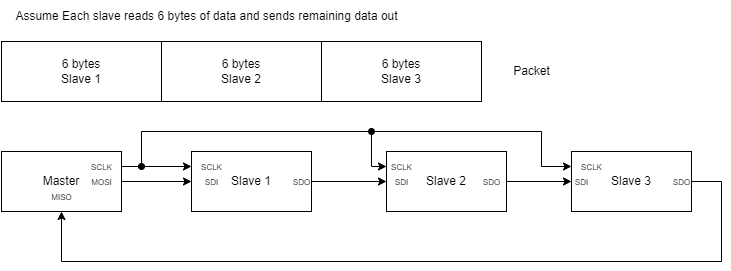

The diagram above was exported from draw.io. Its source (the exported page's mxGraphModel, read from the mxfile embedded in the PNG):
<mxGraphModel dx="875" dy="1574" grid="1" gridSize="10" guides="1" tooltips="1" connect="1" arrows="1" fold="1" page="1" pageScale="1" pageWidth="850" pageHeight="1100" math="0" shadow="0">
  <root>
    <mxCell id="0" />
    <mxCell id="1" parent="0" />
    <mxCell id="0Sc18ilOPcjg5B0VWMJ2-5" style="edgeStyle=orthogonalEdgeStyle;rounded=0;orthogonalLoop=1;jettySize=auto;html=1;entryX=0;entryY=0.5;entryDx=0;entryDy=0;" edge="1" parent="1" source="0Sc18ilOPcjg5B0VWMJ2-1" target="0Sc18ilOPcjg5B0VWMJ2-2">
      <mxGeometry relative="1" as="geometry" />
    </mxCell>
    <mxCell id="0Sc18ilOPcjg5B0VWMJ2-19" style="edgeStyle=orthogonalEdgeStyle;rounded=0;orthogonalLoop=1;jettySize=auto;html=1;exitX=1;exitY=0.25;exitDx=0;exitDy=0;entryX=0;entryY=0.25;entryDx=0;entryDy=0;" edge="1" parent="1" source="0Sc18ilOPcjg5B0VWMJ2-1" target="0Sc18ilOPcjg5B0VWMJ2-2">
      <mxGeometry relative="1" as="geometry" />
    </mxCell>
    <mxCell id="0Sc18ilOPcjg5B0VWMJ2-20" style="edgeStyle=orthogonalEdgeStyle;rounded=0;orthogonalLoop=1;jettySize=auto;html=1;entryX=0;entryY=0.25;entryDx=0;entryDy=0;startArrow=oval;startFill=1;" edge="1" parent="1" target="0Sc18ilOPcjg5B0VWMJ2-3">
      <mxGeometry relative="1" as="geometry">
        <mxPoint x="410" y="130" as="targetPoint" />
        <mxPoint x="180" y="145" as="sourcePoint" />
        <Array as="points">
          <mxPoint x="180" y="145" />
          <mxPoint x="180" y="110" />
          <mxPoint x="410" y="110" />
          <mxPoint x="410" y="145" />
        </Array>
      </mxGeometry>
    </mxCell>
    <mxCell id="0Sc18ilOPcjg5B0VWMJ2-1" value="Master" style="rounded=0;whiteSpace=wrap;html=1;" vertex="1" parent="1">
      <mxGeometry x="40" y="130" width="120" height="60" as="geometry" />
    </mxCell>
    <mxCell id="0Sc18ilOPcjg5B0VWMJ2-6" style="edgeStyle=orthogonalEdgeStyle;rounded=0;orthogonalLoop=1;jettySize=auto;html=1;entryX=0;entryY=0.5;entryDx=0;entryDy=0;" edge="1" parent="1" source="0Sc18ilOPcjg5B0VWMJ2-2" target="0Sc18ilOPcjg5B0VWMJ2-3">
      <mxGeometry relative="1" as="geometry" />
    </mxCell>
    <mxCell id="0Sc18ilOPcjg5B0VWMJ2-2" value="Slave 1" style="rounded=0;whiteSpace=wrap;html=1;" vertex="1" parent="1">
      <mxGeometry x="230" y="130" width="120" height="60" as="geometry" />
    </mxCell>
    <mxCell id="0Sc18ilOPcjg5B0VWMJ2-7" style="edgeStyle=orthogonalEdgeStyle;rounded=0;orthogonalLoop=1;jettySize=auto;html=1;entryX=0;entryY=0.5;entryDx=0;entryDy=0;" edge="1" parent="1" source="0Sc18ilOPcjg5B0VWMJ2-3" target="0Sc18ilOPcjg5B0VWMJ2-4">
      <mxGeometry relative="1" as="geometry" />
    </mxCell>
    <mxCell id="0Sc18ilOPcjg5B0VWMJ2-3" value="Slave 2" style="rounded=0;whiteSpace=wrap;html=1;" vertex="1" parent="1">
      <mxGeometry x="425" y="130" width="120" height="60" as="geometry" />
    </mxCell>
    <mxCell id="0Sc18ilOPcjg5B0VWMJ2-14" style="edgeStyle=orthogonalEdgeStyle;rounded=0;orthogonalLoop=1;jettySize=auto;html=1;entryX=0.5;entryY=1;entryDx=0;entryDy=0;" edge="1" parent="1" source="0Sc18ilOPcjg5B0VWMJ2-4" target="0Sc18ilOPcjg5B0VWMJ2-1">
      <mxGeometry relative="1" as="geometry">
        <Array as="points">
          <mxPoint x="760" y="160" />
          <mxPoint x="760" y="240" />
          <mxPoint x="100" y="240" />
        </Array>
      </mxGeometry>
    </mxCell>
    <mxCell id="0Sc18ilOPcjg5B0VWMJ2-21" style="edgeStyle=orthogonalEdgeStyle;rounded=0;orthogonalLoop=1;jettySize=auto;html=1;exitX=0;exitY=0.25;exitDx=0;exitDy=0;startArrow=classic;startFill=1;endArrow=oval;endFill=1;" edge="1" parent="1" source="0Sc18ilOPcjg5B0VWMJ2-4">
      <mxGeometry relative="1" as="geometry">
        <mxPoint x="410" y="110" as="targetPoint" />
        <Array as="points">
          <mxPoint x="580" y="145" />
          <mxPoint x="580" y="110" />
        </Array>
      </mxGeometry>
    </mxCell>
    <mxCell id="0Sc18ilOPcjg5B0VWMJ2-4" value="Slave 3" style="rounded=0;whiteSpace=wrap;html=1;" vertex="1" parent="1">
      <mxGeometry x="610" y="130" width="120" height="60" as="geometry" />
    </mxCell>
    <mxCell id="0Sc18ilOPcjg5B0VWMJ2-8" value="&lt;font style=&quot;font-size: 8px;&quot;&gt;SDI&lt;/font&gt;" style="text;html=1;align=center;verticalAlign=middle;resizable=0;points=[];autosize=1;strokeColor=none;fillColor=none;" vertex="1" parent="1">
      <mxGeometry x="230" y="145" width="40" height="30" as="geometry" />
    </mxCell>
    <mxCell id="0Sc18ilOPcjg5B0VWMJ2-9" value="&lt;font style=&quot;font-size: 8px;&quot;&gt;SDO&lt;/font&gt;" style="text;html=1;align=center;verticalAlign=middle;resizable=0;points=[];autosize=1;strokeColor=none;fillColor=none;" vertex="1" parent="1">
      <mxGeometry x="320" y="145" width="40" height="30" as="geometry" />
    </mxCell>
    <mxCell id="0Sc18ilOPcjg5B0VWMJ2-10" value="&lt;font style=&quot;font-size: 8px;&quot;&gt;SDI&lt;/font&gt;" style="text;html=1;align=center;verticalAlign=middle;resizable=0;points=[];autosize=1;strokeColor=none;fillColor=none;" vertex="1" parent="1">
      <mxGeometry x="420" y="145" width="40" height="30" as="geometry" />
    </mxCell>
    <mxCell id="0Sc18ilOPcjg5B0VWMJ2-11" value="&lt;font style=&quot;font-size: 8px;&quot;&gt;SDO&lt;/font&gt;" style="text;html=1;align=center;verticalAlign=middle;resizable=0;points=[];autosize=1;strokeColor=none;fillColor=none;" vertex="1" parent="1">
      <mxGeometry x="510" y="145" width="40" height="30" as="geometry" />
    </mxCell>
    <mxCell id="0Sc18ilOPcjg5B0VWMJ2-12" value="&lt;font style=&quot;font-size: 8px;&quot;&gt;SDI&lt;/font&gt;" style="text;html=1;align=center;verticalAlign=middle;resizable=0;points=[];autosize=1;strokeColor=none;fillColor=none;" vertex="1" parent="1">
      <mxGeometry x="600" y="145" width="40" height="30" as="geometry" />
    </mxCell>
    <mxCell id="0Sc18ilOPcjg5B0VWMJ2-13" value="&lt;font style=&quot;font-size: 8px;&quot;&gt;SDO&lt;/font&gt;" style="text;html=1;align=center;verticalAlign=middle;resizable=0;points=[];autosize=1;strokeColor=none;fillColor=none;" vertex="1" parent="1">
      <mxGeometry x="700" y="145" width="40" height="30" as="geometry" />
    </mxCell>
    <mxCell id="0Sc18ilOPcjg5B0VWMJ2-16" value="&lt;font style=&quot;font-size: 8px;&quot;&gt;MISO&lt;/font&gt;" style="text;html=1;align=center;verticalAlign=middle;resizable=0;points=[];autosize=1;strokeColor=none;fillColor=none;" vertex="1" parent="1">
      <mxGeometry x="80" y="160" width="40" height="30" as="geometry" />
    </mxCell>
    <mxCell id="0Sc18ilOPcjg5B0VWMJ2-17" value="&lt;font style=&quot;font-size: 8px;&quot;&gt;MOSI&lt;/font&gt;" style="text;html=1;align=center;verticalAlign=middle;resizable=0;points=[];autosize=1;strokeColor=none;fillColor=none;" vertex="1" parent="1">
      <mxGeometry x="120" y="145" width="40" height="30" as="geometry" />
    </mxCell>
    <mxCell id="0Sc18ilOPcjg5B0VWMJ2-22" value="&lt;font style=&quot;font-size: 8px;&quot;&gt;SCLK&lt;/font&gt;" style="text;html=1;align=center;verticalAlign=middle;resizable=0;points=[];autosize=1;strokeColor=none;fillColor=none;" vertex="1" parent="1">
      <mxGeometry x="120" y="130" width="40" height="30" as="geometry" />
    </mxCell>
    <mxCell id="0Sc18ilOPcjg5B0VWMJ2-24" value="&lt;font style=&quot;font-size: 8px;&quot;&gt;SCLK&lt;/font&gt;" style="text;html=1;align=center;verticalAlign=middle;resizable=0;points=[];autosize=1;strokeColor=none;fillColor=none;" vertex="1" parent="1">
      <mxGeometry x="230" y="130" width="40" height="30" as="geometry" />
    </mxCell>
    <mxCell id="0Sc18ilOPcjg5B0VWMJ2-25" value="&lt;font style=&quot;font-size: 8px;&quot;&gt;SCLK&lt;/font&gt;" style="text;html=1;align=center;verticalAlign=middle;resizable=0;points=[];autosize=1;strokeColor=none;fillColor=none;" vertex="1" parent="1">
      <mxGeometry x="420" y="130" width="40" height="30" as="geometry" />
    </mxCell>
    <mxCell id="0Sc18ilOPcjg5B0VWMJ2-26" value="&lt;font style=&quot;font-size: 8px;&quot;&gt;SCLK&lt;/font&gt;" style="text;html=1;align=center;verticalAlign=middle;resizable=0;points=[];autosize=1;strokeColor=none;fillColor=none;" vertex="1" parent="1">
      <mxGeometry x="610" y="130" width="40" height="30" as="geometry" />
    </mxCell>
    <mxCell id="0Sc18ilOPcjg5B0VWMJ2-27" value="Assume Each slave reads 6 bytes of data and sends remaining data out" style="text;html=1;align=center;verticalAlign=middle;resizable=0;points=[];autosize=1;strokeColor=none;fillColor=none;" vertex="1" parent="1">
      <mxGeometry x="40" y="-20" width="410" height="30" as="geometry" />
    </mxCell>
    <mxCell id="0Sc18ilOPcjg5B0VWMJ2-28" value="6 bytes&lt;div&gt;Slave 1&lt;/div&gt;" style="rounded=0;whiteSpace=wrap;html=1;" vertex="1" parent="1">
      <mxGeometry x="40" y="20" width="160" height="60" as="geometry" />
    </mxCell>
    <mxCell id="0Sc18ilOPcjg5B0VWMJ2-29" value="6 bytes&lt;div&gt;Slave 2&lt;/div&gt;" style="rounded=0;whiteSpace=wrap;html=1;" vertex="1" parent="1">
      <mxGeometry x="200" y="20" width="160" height="60" as="geometry" />
    </mxCell>
    <mxCell id="0Sc18ilOPcjg5B0VWMJ2-30" value="6 bytes&lt;div&gt;Slave 3&lt;/div&gt;" style="rounded=0;whiteSpace=wrap;html=1;" vertex="1" parent="1">
      <mxGeometry x="360" y="20" width="160" height="60" as="geometry" />
    </mxCell>
    <mxCell id="0Sc18ilOPcjg5B0VWMJ2-31" value="Packet" style="text;html=1;align=center;verticalAlign=middle;resizable=0;points=[];autosize=1;strokeColor=none;fillColor=none;" vertex="1" parent="1">
      <mxGeometry x="540" y="35" width="60" height="30" as="geometry" />
    </mxCell>
  </root>
</mxGraphModel>